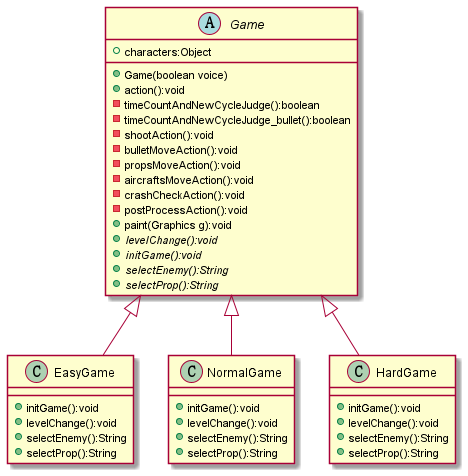

The diagram above was rendered by PlantUML. Its source (embedded in the PNG):
@startuml
abstract class Game {
+ characters:Object
+ Game(boolean voice)
+ action():void
- timeCountAndNewCycleJudge():boolean
- timeCountAndNewCycleJudge_bullet():boolean
- shootAction():void
- bulletMoveAction():void
- propsMoveAction():void
- aircraftsMoveAction():void
- crashCheckAction():void
- postProcessAction():void
+ paint(Graphics g):void
+ {abstract}levelChange():void
+ {abstract}initGame():void
+ {abstract}selectEnemy():String
+ {abstract}selectProp():String


}
class EasyGame extends Game {
+ initGame():void
+ levelChange():void
+ selectEnemy():String
+ selectProp():String
}
class NormalGame extends Game {
+ initGame():void
+ levelChange():void
+ selectEnemy():String
+ selectProp():String

}
class HardGame extends Game {
+ initGame():void
+ levelChange():void
+ selectEnemy():String
+ selectProp():String

}
@enduml